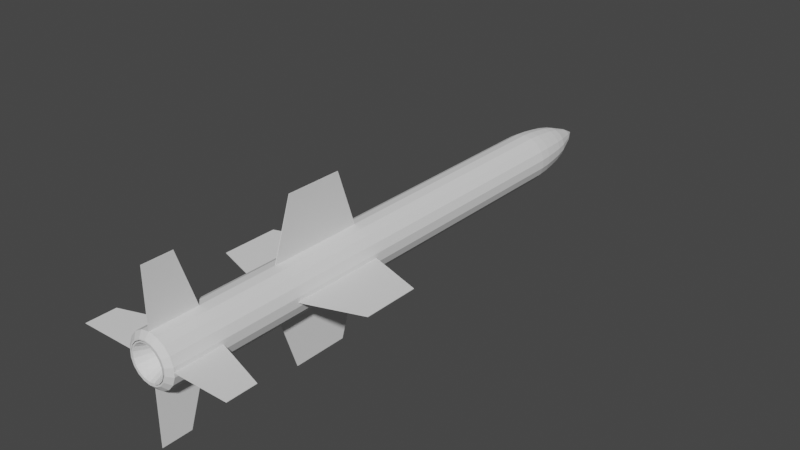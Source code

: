 # Source: Gabriel_III_AS.blend  (saved by Blender 2.90.8; exported with 4.5.12 LTS)
import bpy
from mathutils import Matrix  # noqa: F401  (used for matrix-valued properties, if any)

bpy.ops.wm.read_factory_settings(use_empty=True)
scene = bpy.context.scene
scene.name = 'Scene'

# ---- collections
col_collection = bpy.data.collections.new('Collection'); scene.collection.children.link(col_collection)
col_mesh = bpy.data.collections.new('Mesh'); scene.collection.children.link(col_mesh)
col_rig = bpy.data.collections.new('Rig'); scene.collection.children.link(col_rig)
col_collision = bpy.data.collections.new('Collision'); scene.collection.children.link(col_collision)
col_extras = bpy.data.collections.new('Extras'); scene.collection.children.link(col_extras)

# ---- world
world_world = bpy.data.worlds.new('World'); scene.world = world_world
world_world.use_nodes = True; world_world.node_tree.nodes.clear()
_N = world_world.node_tree.nodes; _L = world_world.node_tree.links
n0 = _N.new('ShaderNodeOutputWorld'); n0.name = 'World Output'; n0.location = (300, 300)
n1 = _N.new('ShaderNodeBackground'); n1.name = 'Background'; n1.location = (10, 300)
n1.inputs[0].default_value = (0.05088, 0.05088, 0.05088, 1.0)
_L.new(n1.outputs[0], n0.inputs[0])
n0.is_active_output = True
world_world.color = (0.05088, 0.05088, 0.05088)
world_world.use_sun_shadow = False
world_world.sun_shadow_jitter_overblur = 0.0

# ---- meshes
me_cylinder = bpy.data.meshes.new('Cylinder')
me_cylinder.from_pydata([(-2.252e-15, 1.0, -11.14), (1.569e-15, 1.0, 8.066), (0.342, 0.9397, -11.14), (0.342, 0.9397, 8.066), (0.6428, 0.766, -11.14), (0.6428, 0.766, 8.066), (0.866, 0.5, -11.14), (0.866, 0.5, 8.066), (0.9848, 0.1736, -11.14), (0.9848, 0.1736, 8.066), (0.9848, -0.1736, -11.14), (0.9848, -0.1736, 8.066), (0.866, -0.5, -11.14), (0.866, -0.5, 8.066), (0.6428, -0.766, -11.14), (0.6428, -0.766, 8.066), (0.342, -0.9397, -11.14), (0.342, -0.9397, 8.066), (1.51e-07, -1.0, -11.14), (1.51e-07, -1.0, 8.066), (-0.342, -0.9397, -11.14), (-0.342, -0.9397, 8.066), (-0.6428, -0.766, -11.14), (-0.6428, -0.766, 8.066), (-0.866, -0.5, -11.14), (-0.866, -0.5, 8.066), (-0.9848, -0.1736, -11.14), (-0.9848, -0.1736, 8.066), (-0.9848, 0.1736, -11.14), (-0.9848, 0.1736, 8.066), (-0.866, 0.5, -11.14), (-0.866, 0.5, 8.066), (-0.6428, 0.766, -11.14), (-0.6428, 0.766, 8.066), (-0.342, 0.9397, -11.14), (-0.342, 0.9397, 8.066), (3.855e-08, 0.9611, 8.565), (0.3287, 0.9031, 8.565), (0.6178, 0.7362, 8.565), (0.8323, 0.4805, 8.565), (0.9465, 0.1669, 8.565), (0.9465, -0.1669, 8.565), (0.8323, -0.4805, 8.565), (0.6178, -0.7362, 8.565), (0.3287, -0.9031, 8.565), (1.837e-07, -0.9611, 8.565), (-0.3287, -0.9031, 8.565), (-0.6178, -0.7362, 8.565), (-0.8323, -0.4805, 8.565), (-0.9465, -0.1669, 8.565), (-0.9465, 0.1669, 8.565), (-0.8323, 0.4805, 8.565), (-0.6178, 0.7362, 8.565), (-0.3287, 0.9031, 8.565), (8.085e-08, 0.8922, 9.073), (0.3051, 0.8384, 9.073), (0.5735, 0.6835, 9.073), (0.7727, 0.4461, 9.073), (0.8786, 0.1549, 9.073), (0.8786, -0.1549, 9.073), (0.7727, -0.4461, 9.073), (0.5735, -0.6835, 9.073), (0.3051, -0.8384, 9.073), (2.156e-07, -0.8922, 9.073), (-0.3051, -0.8384, 9.073), (-0.5735, -0.6835, 9.073), (-0.7727, -0.4461, 9.073), (-0.8786, -0.1549, 9.073), (-0.8786, 0.1549, 9.073), (-0.7727, 0.4461, 9.073), (-0.5735, 0.6835, 9.073), (-0.3051, 0.8384, 9.073), (2.819e-08, 0.8067, 9.589), (0.2759, 0.7581, 9.589), (0.5186, 0.618, 9.589), (0.6986, 0.4034, 9.589), (0.7945, 0.1401, 9.589), (0.7945, -0.1401, 9.589), (0.6986, -0.4034, 9.589), (0.5186, -0.618, 9.589), (0.2759, -0.7581, 9.589), (1.5e-07, -0.8067, 9.589), (-0.2759, -0.7581, 9.589), (-0.5186, -0.618, 9.589), (-0.6986, -0.4034, 9.589), (-0.7945, -0.1401, 9.589), (-0.7945, 0.1401, 9.589), (-0.6986, 0.4034, 9.589), (-0.5186, 0.618, 9.589), (-0.2759, 0.7581, 9.589), (-4.817e-07, 0.6826, 10.1), (0.2335, 0.6415, 10.1), (0.4388, 0.5229, 10.1), (0.5912, 0.3413, 10.1), (0.6723, 0.1185, 10.1), (0.6723, -0.1185, 10.1), (0.5912, -0.3413, 10.1), (0.4388, -0.5229, 10.1), (0.2335, -0.6415, 10.1), (-3.786e-07, -0.6826, 10.1), (-0.2335, -0.6415, 10.1), (-0.4388, -0.5229, 10.1), (-0.5912, -0.3413, 10.1), (-0.6723, -0.1185, 10.1), (-0.6723, 0.1185, 10.1), (-0.5912, 0.3413, 10.1), (-0.4388, 0.5229, 10.1), (-0.2335, 0.6415, 10.1), (-2.448e-07, 0.4903, 10.61), (0.1677, 0.4608, 10.61), (0.3152, 0.3756, 10.61), (0.4246, 0.2452, 10.61), (0.4829, 0.08514, 10.61), (0.4829, -0.08514, 10.61), (0.4246, -0.2452, 10.61), (0.3152, -0.3756, 10.61), (0.1677, -0.4608, 10.61), (-1.708e-07, -0.4903, 10.61), (-0.1677, -0.4608, 10.61), (-0.3152, -0.3756, 10.61), (-0.4246, -0.2452, 10.61), (-0.4829, -0.08514, 10.61), (-0.4829, 0.08514, 10.61), (-0.4246, 0.2452, 10.61), (-0.3152, 0.3756, 10.61), (-0.1677, 0.4608, 10.61), (-7.768e-07, 0.3163, 11.08), (0.1082, 0.2973, 11.08), (0.2033, 0.2423, 11.08), (0.274, 0.1582, 11.08), (0.3115, 0.05493, 11.08), (0.3115, -0.05493, 11.08), (0.274, -0.1582, 11.08), (0.2033, -0.2423, 11.08), (0.1082, -0.2973, 11.08), (-7.29e-07, -0.3163, 11.08), (-0.1082, -0.2973, 11.08), (-0.2033, -0.2423, 11.08), (-0.274, -0.1582, 11.08), (-0.3115, -0.05493, 11.08), (-0.3115, 0.05493, 11.08), (-0.274, 0.1582, 11.08), (-0.2033, 0.2423, 11.08), (-0.1082, 0.2973, 11.08), (2.008e-07, 3.906e-07, 11.67), (-0.474, 0.5649, -11.32), (-0.6387, 0.3687, -11.32), (-0.7263, 0.1281, -11.32), (-0.7263, -0.1281, -11.32), (-0.6387, -0.3687, -11.32), (-0.474, -0.565, -11.32), (-0.2522, -0.693, -11.32), (1.234e-07, -0.7375, -11.32), (0.2522, -0.693, -11.32), (0.474, -0.565, -11.32), (0.6387, -0.3687, -11.32), (0.7263, -0.1281, -11.32), (0.7263, 0.1281, -11.32), (0.6387, 0.3687, -11.32), (0.474, 0.5649, -11.32), (0.2522, 0.693, -11.32), (1.645e-08, 0.7375, -11.32), (-0.2522, 0.693, -11.32), (-0.2675, 0.7349, -11.32), (9.372e-09, 0.7821, -11.32), (-0.5027, 0.5991, -11.32), (-0.6773, 0.391, -11.32), (-0.7702, 0.1358, -11.32), (-0.7702, -0.1358, -11.32), (-0.6773, -0.391, -11.32), (-0.5027, -0.5991, -11.32), (-0.2675, -0.7349, -11.32), (1.275e-07, -0.7821, -11.32), (0.2675, -0.7349, -11.32), (0.5027, -0.5991, -11.32), (0.6773, -0.391, -11.32), (0.7702, -0.1358, -11.32), (0.7702, 0.1358, -11.32), (0.6773, 0.391, -11.32), (0.5027, 0.5991, -11.32), (0.2675, 0.7349, -11.32), (-0.04136, 0.04929, -9.815), (-0.05573, 0.03217, -9.815), (-0.06337, 0.01117, -9.815), (-0.06337, -0.01117, -9.815), (-0.05573, -0.03217, -9.815), (-0.04136, -0.04929, -9.815), (-0.02201, -0.06047, -9.815), (2.396e-07, -0.06435, -9.815), (0.02201, -0.06047, -9.815), (0.04136, -0.04929, -9.815), (0.05573, -0.03217, -9.815), (0.06337, -0.01117, -9.815), (0.06337, 0.01117, -9.815), (0.05573, 0.03217, -9.815), (0.04136, 0.04929, -9.815), (0.02201, 0.06047, -9.815), (2.306e-07, 0.06435, -9.815), (-0.02201, 0.06047, -9.815), (-0.2522, 0.693, -9.815), (2.311e-07, 0.7375, -9.815), (-0.474, 0.5649, -9.815), (-0.6387, 0.3687, -9.815), (-0.7263, 0.1281, -9.815), (-0.7263, -0.1281, -9.815), (-0.6387, -0.3687, -9.815), (-0.474, -0.565, -9.815), (-0.2522, -0.693, -9.815), (3.381e-07, -0.7375, -9.815), (0.2522, -0.693, -9.815), (0.474, -0.565, -9.815), (0.6387, -0.3687, -9.815), (0.7263, -0.1281, -9.815), (0.7263, 0.1281, -9.815), (0.6387, 0.3687, -9.815), (0.474, 0.5649, -9.815), (0.2522, 0.693, -9.815), (-0.4278, 0.5098, -11.32), (-0.5764, 0.3328, -11.32), (-0.6554, 0.1156, -11.32), (-0.6554, -0.1156, -11.32), (-0.5764, -0.3328, -11.32), (-0.4278, -0.5098, -11.32), (-0.2276, -0.6254, -11.32), (-7.607e-06, -0.6655, -11.32), (0.2276, -0.6254, -11.32), (0.4278, -0.5098, -11.32), (0.5764, -0.3328, -11.32), (0.6554, -0.1156, -11.32), (0.6554, 0.1156, -11.32), (0.5764, 0.3328, -11.32), (0.4278, 0.5098, -11.32), (0.2276, 0.6254, -11.32), (-7.654e-06, 0.6655, -11.32), (-0.2276, 0.6254, -11.32), (-0.2438, 0.6698, -11.32), (-7.705e-06, 0.7128, -11.32), (-0.4582, 0.5461, -11.32), (-0.6173, 0.3564, -11.32), (-0.702, 0.1238, -11.32), (-0.702, -0.1238, -11.32), (-0.6173, -0.3564, -11.32), (-0.4582, -0.5461, -11.32), (-0.2438, -0.6698, -11.32), (-7.606e-06, -0.7128, -11.32), (0.2438, -0.6698, -11.32), (0.4582, -0.5461, -11.32), (0.6173, -0.3564, -11.32), (0.702, -0.1238, -11.32), (0.702, 0.1238, -11.32), (0.6173, 0.3564, -11.32), (0.4582, 0.5461, -11.32), (0.2438, 0.6698, -11.32), (-0.04472, 0.05328, -9.981), (-0.06025, 0.03478, -9.981), (-0.06851, 0.01208, -9.981), (-0.06851, -0.01208, -9.981), (-0.06025, -0.03478, -9.981), (-0.04472, -0.05329, -9.981), (-0.0238, -0.06537, -9.981), (-7.593e-06, -0.06956, -9.981), (0.02378, -0.06537, -9.981), (0.0447, -0.05329, -9.981), (0.06023, -0.03478, -9.981), (0.0685, -0.01208, -9.981), (0.0685, 0.01208, -9.981), (0.06023, 0.03478, -9.981), (0.0447, 0.05328, -9.981), (0.02378, 0.06536, -9.981), (-7.598e-06, 0.06956, -9.981), (-0.0238, 0.06536, -9.981)], [], [(0, 1, 3, 2), (2, 3, 5, 4), (4, 5, 7, 6), (6, 7, 9, 8), (8, 9, 11, 10), (10, 11, 13, 12), (12, 13, 15, 14), (14, 15, 17, 16), (16, 17, 19, 18), (18, 19, 21, 20), (20, 21, 23, 22), (22, 23, 25, 24), (24, 25, 27, 26), (26, 27, 29, 28), (28, 29, 31, 30), (30, 31, 33, 32), (31, 29, 50, 51), (32, 33, 35, 34), (34, 35, 1, 0), (4, 6, 178, 179), (42, 41, 59, 60), (7, 5, 38, 39), (17, 15, 43, 44), (3, 1, 36, 37), (27, 25, 48, 49), (1, 35, 53, 36), (13, 11, 41, 42), (23, 21, 46, 47), (33, 31, 51, 52), (9, 7, 39, 40), (19, 17, 44, 45), (29, 27, 49, 50), (5, 3, 37, 38), (15, 13, 42, 43), (25, 23, 47, 48), (35, 33, 52, 53), (11, 9, 40, 41), (21, 19, 45, 46), (61, 60, 78, 79), (50, 49, 67, 68), (43, 42, 60, 61), (51, 50, 68, 69), (44, 43, 61, 62), (37, 36, 54, 55), (52, 51, 69, 70), (45, 44, 62, 63), (38, 37, 55, 56), (53, 52, 70, 71), (46, 45, 63, 64), (39, 38, 56, 57), (36, 53, 71, 54), (47, 46, 64, 65), (40, 39, 57, 58), (48, 47, 65, 66), (41, 40, 58, 59), (49, 48, 66, 67), (80, 79, 97, 98), (69, 68, 86, 87), (62, 61, 79, 80), (55, 54, 72, 73), (70, 69, 87, 88), (63, 62, 80, 81), (56, 55, 73, 74), (71, 70, 88, 89), (64, 63, 81, 82), (57, 56, 74, 75), (54, 71, 89, 72), (65, 64, 82, 83), (58, 57, 75, 76), (66, 65, 83, 84), (59, 58, 76, 77), (67, 66, 84, 85), (60, 59, 77, 78), (68, 67, 85, 86), (99, 98, 116, 117), (73, 72, 90, 91), (88, 87, 105, 106), (81, 80, 98, 99), (74, 73, 91, 92), (89, 88, 106, 107), (82, 81, 99, 100), (75, 74, 92, 93), (72, 89, 107, 90), (83, 82, 100, 101), (76, 75, 93, 94), (84, 83, 101, 102), (77, 76, 94, 95), (85, 84, 102, 103), (78, 77, 95, 96), (86, 85, 103, 104), (79, 78, 96, 97), (87, 86, 104, 105), (118, 117, 135, 136), (92, 91, 109, 110), (107, 106, 124, 125), (100, 99, 117, 118), (93, 92, 110, 111), (90, 107, 125, 108), (101, 100, 118, 119), (94, 93, 111, 112), (102, 101, 119, 120), (95, 94, 112, 113), (103, 102, 120, 121), (96, 95, 113, 114), (104, 103, 121, 122), (97, 96, 114, 115), (105, 104, 122, 123), (98, 97, 115, 116), (91, 90, 108, 109), (106, 105, 123, 124), (137, 136, 144), (111, 110, 128, 129), (108, 125, 143, 126), (119, 118, 136, 137), (112, 111, 129, 130), (120, 119, 137, 138), (113, 112, 130, 131), (121, 120, 138, 139), (114, 113, 131, 132), (122, 121, 139, 140), (115, 114, 132, 133), (123, 122, 140, 141), (116, 115, 133, 134), (109, 108, 126, 127), (124, 123, 141, 142), (117, 116, 134, 135), (110, 109, 127, 128), (125, 124, 142, 143), (8, 10, 176, 177), (130, 129, 144), (138, 137, 144), (131, 130, 144), (139, 138, 144), (132, 131, 144), (140, 139, 144), (133, 132, 144), (141, 140, 144), (134, 133, 144), (127, 126, 144), (142, 141, 144), (135, 134, 144), (128, 127, 144), (143, 142, 144), (136, 135, 144), (129, 128, 144), (126, 143, 144), (32, 34, 163, 165), (22, 24, 169, 170), (12, 14, 174, 175), (2, 4, 179, 180), (26, 28, 167, 168), (16, 18, 172, 173), (6, 8, 177, 178), (30, 32, 165, 166), (20, 22, 170, 171), (10, 12, 175, 176), (34, 0, 164, 163), (24, 26, 168, 169), (0, 2, 180, 164), (14, 16, 173, 174), (151, 150, 206, 207), (18, 20, 171, 172), (28, 30, 166, 167), (161, 162, 163, 164), (162, 145, 165, 163), (145, 146, 166, 165), (146, 147, 167, 166), (147, 148, 168, 167), (148, 149, 169, 168), (149, 150, 170, 169), (150, 151, 171, 170), (151, 152, 172, 171), (152, 153, 173, 172), (153, 154, 174, 173), (154, 155, 175, 174), (155, 156, 176, 175), (156, 157, 177, 176), (157, 158, 178, 177), (158, 159, 179, 178), (159, 160, 180, 179), (160, 161, 164, 180), (189, 188, 244, 245), (162, 161, 200, 199), (159, 158, 214, 215), (152, 151, 207, 208), (145, 162, 199, 201), (160, 159, 215, 216), (153, 152, 208, 209), (146, 145, 201, 202), (161, 160, 216, 200), (154, 153, 209, 210), (147, 146, 202, 203), (155, 154, 210, 211), (148, 147, 203, 204), (156, 155, 211, 212), (149, 148, 204, 205), (157, 156, 212, 213), (150, 149, 205, 206), (158, 157, 213, 214), (197, 198, 199, 200), (198, 181, 201, 199), (181, 182, 202, 201), (182, 183, 203, 202), (183, 184, 204, 203), (184, 185, 205, 204), (185, 186, 206, 205), (186, 187, 207, 206), (187, 188, 208, 207), (188, 189, 209, 208), (189, 190, 210, 209), (190, 191, 211, 210), (191, 192, 212, 211), (192, 193, 213, 212), (193, 194, 214, 213), (194, 195, 215, 214), (195, 196, 216, 215), (196, 197, 200, 216), (227, 226, 262, 263), (182, 181, 237, 238), (197, 196, 252, 236), (190, 189, 245, 246), (183, 182, 238, 239), (191, 190, 246, 247), (184, 183, 239, 240), (192, 191, 247, 248), (185, 184, 240, 241), (193, 192, 248, 249), (186, 185, 241, 242), (194, 193, 249, 250), (187, 186, 242, 243), (198, 197, 236, 235), (195, 194, 250, 251), (188, 187, 243, 244), (181, 198, 235, 237), (196, 195, 251, 252), (233, 234, 235, 236), (234, 217, 237, 235), (217, 218, 238, 237), (218, 219, 239, 238), (219, 220, 240, 239), (220, 221, 241, 240), (221, 222, 242, 241), (222, 223, 243, 242), (223, 224, 244, 243), (224, 225, 245, 244), (225, 226, 246, 245), (226, 227, 247, 246), (227, 228, 248, 247), (228, 229, 249, 248), (229, 230, 250, 249), (230, 231, 251, 250), (231, 232, 252, 251), (232, 233, 236, 252), (269, 268, 267, 266, 265, 264, 263, 262, 261, 260, 259, 258, 257, 256, 255, 254, 253, 270), (220, 219, 255, 256), (228, 227, 263, 264), (221, 220, 256, 257), (229, 228, 264, 265), (222, 221, 257, 258), (230, 229, 265, 266), (223, 222, 258, 259), (234, 233, 269, 270), (231, 230, 266, 267), (224, 223, 259, 260), (217, 234, 270, 253), (232, 231, 267, 268), (225, 224, 260, 261), (218, 217, 253, 254), (233, 232, 268, 269), (226, 225, 261, 262), (219, 218, 254, 255)])
_uv = me_cylinder.uv_layers.new(name='UVMap')
_uv.uv.foreach_set('vector', [1.0, 0.5, 1.0, 1.0, 0.9444, 1.0, 0.9444, 0.5, 0.9444, 0.5, 0.9444, 1.0, 0.8889, 1.0, 0.8889, 0.5, 0.8889, 0.5, 0.8889, 1.0, 0.8333, 1.0, 0.8333, 0.5, 0.8333, 0.5, 0.8333, 1.0, 0.7778, 1.0, 0.7778, 0.5, 0.7778, 0.5, 0.7778, 1.0, 0.7222, 1.0, 0.7222, 0.5, 0.7222, 0.5, 0.7222, 1.0, 0.6667, 1.0, 0.6667, 0.5, 0.6667, 0.5, 0.6667, 1.0, 0.6111, 1.0, 0.6111, 0.5, 0.6111, 0.5, 0.6111, 1.0, 0.5556, 1.0, 0.5556, 0.5, 0.5556, 0.5, 0.5556, 1.0, 0.5, 1.0, 0.5, 0.5, 0.5, 0.5, 0.5, 1.0, 0.4444, 1.0, 0.4444, 0.5, 0.4444, 0.5, 0.4444, 1.0, 0.3889, 1.0, 0.3889, 0.5, 0.3889, 0.5, 0.3889, 1.0, 0.3333, 1.0, 0.3333, 0.5, 0.3333, 0.5, 0.3333, 1.0, 0.2778, 1.0, 0.2778, 0.5, 0.2778, 0.5, 0.2778, 1.0, 0.2222, 1.0, 0.2222, 0.5, 0.2222, 0.5, 0.2222, 1.0, 0.1667, 1.0, 0.1667, 0.5, 0.1667, 0.5, 0.1667, 1.0, 0.1111, 1.0, 0.1111, 0.5, 0.1667, 1.0, 0.2222, 1.0, 0.2222, 1.0, 0.1667, 1.0, 0.1111, 0.5, 0.1111, 1.0, 0.05556, 1.0, 0.05556, 0.5, 0.05556, 0.5, 0.05556, 1.0, -1.863e-07, 1.0, -1.863e-07, 0.5, 0.8889, 0.5, 0.8333, 0.5, 0.8333, 0.5, 0.8889, 0.5, 0.6667, 1.0, 0.7222, 1.0, 0.7222, 1.0, 0.6667, 1.0, 0.8333, 1.0, 0.8889, 1.0, 0.8889, 1.0, 0.8333, 1.0, 0.5556, 1.0, 0.6111, 1.0, 0.6111, 1.0, 0.5556, 1.0, 0.9444, 1.0, 1.0, 1.0, 1.0, 1.0, 0.9444, 1.0, 0.2778, 1.0, 0.3333, 1.0, 0.3333, 1.0, 0.2778, 1.0, -1.863e-07, 1.0, 0.05556, 1.0, 0.05556, 1.0, -1.863e-07, 1.0, 0.6667, 1.0, 0.7222, 1.0, 0.7222, 1.0, 0.6667, 1.0, 0.3889, 1.0, 0.4444, 1.0, 0.4444, 1.0, 0.3889, 1.0, 0.1111, 1.0, 0.1667, 1.0, 0.1667, 1.0, 0.1111, 1.0, 0.7778, 1.0, 0.8333, 1.0, 0.8333, 1.0, 0.7778, 1.0, 0.5, 1.0, 0.5556, 1.0, 0.5556, 1.0, 0.5, 1.0, 0.2222, 1.0, 0.2778, 1.0, 0.2778, 1.0, 0.2222, 1.0, 0.8889, 1.0, 0.9444, 1.0, 0.9444, 1.0, 0.8889, 1.0, 0.6111, 1.0, 0.6667, 1.0, 0.6667, 1.0, 0.6111, 1.0, 0.3333, 1.0, 0.3889, 1.0, 0.3889, 1.0, 0.3333, 1.0, 0.05556, 1.0, 0.1111, 1.0, 0.1111, 1.0, 0.05556, 1.0, 0.7222, 1.0, 0.7778, 1.0, 0.7778, 1.0, 0.7222, 1.0, 0.4444, 1.0, 0.5, 1.0, 0.5, 1.0, 0.4444, 1.0, 0.6111, 1.0, 0.6667, 1.0, 0.6667, 1.0, 0.6111, 1.0, 0.2222, 1.0, 0.2778, 1.0, 0.2778, 1.0, 0.2222, 1.0, 0.6111, 1.0, 0.6667, 1.0, 0.6667, 1.0, 0.6111, 1.0, 0.1667, 1.0, 0.2222, 1.0, 0.2222, 1.0, 0.1667, 1.0, 0.5556, 1.0, 0.6111, 1.0, 0.6111, 1.0, 0.5556, 1.0, 0.9444, 1.0, 1.0, 1.0, 1.0, 1.0, 0.9444, 1.0, 0.1111, 1.0, 0.1667, 1.0, 0.1667, 1.0, 0.1111, 1.0, 0.5, 1.0, 0.5556, 1.0, 0.5556, 1.0, 0.5, 1.0, 0.8889, 1.0, 0.9444, 1.0, 0.9444, 1.0, 0.8889, 1.0, 0.05556, 1.0, 0.1111, 1.0, 0.1111, 1.0, 0.05556, 1.0, 0.4444, 1.0, 0.5, 1.0, 0.5, 1.0, 0.4444, 1.0, 0.8333, 1.0, 0.8889, 1.0, 0.8889, 1.0, 0.8333, 1.0, -1.863e-07, 1.0, 0.05556, 1.0, 0.05556, 1.0, -1.863e-07, 1.0, 0.3889, 1.0, 0.4444, 1.0, 0.4444, 1.0, 0.3889, 1.0, 0.7778, 1.0, 0.8333, 1.0, 0.8333, 1.0, 0.7778, 1.0, 0.3333, 1.0, 0.3889, 1.0, 0.3889, 1.0, 0.3333, 1.0, 0.7222, 1.0, 0.7778, 1.0, 0.7778, 1.0, 0.7222, 1.0, 0.2778, 1.0, 0.3333, 1.0, 0.3333, 1.0, 0.2778, 1.0, 0.5556, 1.0, 0.6111, 1.0, 0.6111, 1.0, 0.5556, 1.0, 0.1667, 1.0, 0.2222, 1.0, 0.2222, 1.0, 0.1667, 1.0, 0.5556, 1.0, 0.6111, 1.0, 0.6111, 1.0, 0.5556, 1.0, 0.9444, 1.0, 1.0, 1.0, 1.0, 1.0, 0.9444, 1.0, 0.1111, 1.0, 0.1667, 1.0, 0.1667, 1.0, 0.1111, 1.0, 0.5, 1.0, 0.5556, 1.0, 0.5556, 1.0, 0.5, 1.0, 0.8889, 1.0, 0.9444, 1.0, 0.9444, 1.0, 0.8889, 1.0, 0.05556, 1.0, 0.1111, 1.0, 0.1111, 1.0, 0.05556, 1.0, 0.4444, 1.0, 0.5, 1.0, 0.5, 1.0, 0.4444, 1.0, 0.8333, 1.0, 0.8889, 1.0, 0.8889, 1.0, 0.8333, 1.0, -1.863e-07, 1.0, 0.05556, 1.0, 0.05556, 1.0, -1.863e-07, 1.0, 0.3889, 1.0, 0.4444, 1.0, 0.4444, 1.0, 0.3889, 1.0, 0.7778, 1.0, 0.8333, 1.0, 0.8333, 1.0, 0.7778, 1.0, 0.3333, 1.0, 0.3889, 1.0, 0.3889, 1.0, 0.3333, 1.0, 0.7222, 1.0, 0.7778, 1.0, 0.7778, 1.0, 0.7222, 1.0, 0.2778, 1.0, 0.3333, 1.0, 0.3333, 1.0, 0.2778, 1.0, 0.6667, 1.0, 0.7222, 1.0, 0.7222, 1.0, 0.6667, 1.0, 0.2222, 1.0, 0.2778, 1.0, 0.2778, 1.0, 0.2222, 1.0, 0.5, 1.0, 0.5556, 1.0, 0.5556, 1.0, 0.5, 1.0, 0.9444, 1.0, 1.0, 1.0, 1.0, 1.0, 0.9444, 1.0, 0.1111, 1.0, 0.1667, 1.0, 0.1667, 1.0, 0.1111, 1.0, 0.5, 1.0, 0.5556, 1.0, 0.5556, 1.0, 0.5, 1.0, 0.8889, 1.0, 0.9444, 1.0, 0.9444, 1.0, 0.8889, 1.0, 0.05556, 1.0, 0.1111, 1.0, 0.1111, 1.0, 0.05556, 1.0, 0.4444, 1.0, 0.5, 1.0, 0.5, 1.0, 0.4444, 1.0, 0.8333, 1.0, 0.8889, 1.0, 0.8889, 1.0, 0.8333, 1.0, -1.863e-07, 1.0, 0.05556, 1.0, 0.05556, 1.0, -1.863e-07, 1.0, 0.3889, 1.0, 0.4444, 1.0, 0.4444, 1.0, 0.3889, 1.0, 0.7778, 1.0, 0.8333, 1.0, 0.8333, 1.0, 0.7778, 1.0, 0.3333, 1.0, 0.3889, 1.0, 0.3889, 1.0, 0.3333, 1.0, 0.7222, 1.0, 0.7778, 1.0, 0.7778, 1.0, 0.7222, 1.0, 0.2778, 1.0, 0.3333, 1.0, 0.3333, 1.0, 0.2778, 1.0, 0.6667, 1.0, 0.7222, 1.0, 0.7222, 1.0, 0.6667, 1.0, 0.2222, 1.0, 0.2778, 1.0, 0.2778, 1.0, 0.2222, 1.0, 0.6111, 1.0, 0.6667, 1.0, 0.6667, 1.0, 0.6111, 1.0, 0.1667, 1.0, 0.2222, 1.0, 0.2222, 1.0, 0.1667, 1.0, 0.4444, 1.0, 0.5, 1.0, 0.5, 1.0, 0.4444, 1.0, 0.8889, 1.0, 0.9444, 1.0, 0.9444, 1.0, 0.8889, 1.0, 0.05556, 1.0, 0.1111, 1.0, 0.1111, 1.0, 0.05556, 1.0, 0.4444, 1.0, 0.5, 1.0, 0.5, 1.0, 0.4444, 1.0, 0.8333, 1.0, 0.8889, 1.0, 0.8889, 1.0, 0.8333, 1.0, -1.863e-07, 1.0, 0.05556, 1.0, 0.05556, 1.0, -1.863e-07, 1.0, 0.3889, 1.0, 0.4444, 1.0, 0.4444, 1.0, 0.3889, 1.0, 0.7778, 1.0, 0.8333, 1.0, 0.8333, 1.0, 0.7778, 1.0, 0.3333, 1.0, 0.3889, 1.0, 0.3889, 1.0, 0.3333, 1.0, 0.7222, 1.0, 0.7778, 1.0, 0.7778, 1.0, 0.7222, 1.0, 0.2778, 1.0, 0.3333, 1.0, 0.3333, 1.0, 0.2778, 1.0, 0.6667, 1.0, 0.7222, 1.0, 0.7222, 1.0, 0.6667, 1.0, 0.2222, 1.0, 0.2778, 1.0, 0.2778, 1.0, 0.2222, 1.0, 0.6111, 1.0, 0.6667, 1.0, 0.6667, 1.0, 0.6111, 1.0, 0.1667, 1.0, 0.2222, 1.0, 0.2222, 1.0, 0.1667, 1.0, 0.5556, 1.0, 0.6111, 1.0, 0.6111, 1.0, 0.5556, 1.0, 0.9444, 1.0, 1.0, 1.0, 1.0, 1.0, 0.9444, 1.0, 0.1111, 1.0, 0.1667, 1.0, 0.1667, 1.0, 0.1111, 1.0, 0.3889, 1.0, 0.4444, 1.0, 0.3889, 1.0, 0.8333, 1.0, 0.8889, 1.0, 0.8889, 1.0, 0.8333, 1.0, -1.863e-07, 1.0, 0.05556, 1.0, 0.05556, 1.0, -1.863e-07, 1.0, 0.3889, 1.0, 0.4444, 1.0, 0.4444, 1.0, 0.3889, 1.0, 0.7778, 1.0, 0.8333, 1.0, 0.8333, 1.0, 0.7778, 1.0, 0.3333, 1.0, 0.3889, 1.0, 0.3889, 1.0, 0.3333, 1.0, 0.7222, 1.0, 0.7778, 1.0, 0.7778, 1.0, 0.7222, 1.0, 0.2778, 1.0, 0.3333, 1.0, 0.3333, 1.0, 0.2778, 1.0, 0.6667, 1.0, 0.7222, 1.0, 0.7222, 1.0, 0.6667, 1.0, 0.2222, 1.0, 0.2778, 1.0, 0.2778, 1.0, 0.2222, 1.0, 0.6111, 1.0, 0.6667, 1.0, 0.6667, 1.0, 0.6111, 1.0, 0.1667, 1.0, 0.2222, 1.0, 0.2222, 1.0, 0.1667, 1.0, 0.5556, 1.0, 0.6111, 1.0, 0.6111, 1.0, 0.5556, 1.0, 0.9444, 1.0, 1.0, 1.0, 1.0, 1.0, 0.9444, 1.0, 0.1111, 1.0, 0.1667, 1.0, 0.1667, 1.0, 0.1111, 1.0, 0.5, 1.0, 0.5556, 1.0, 0.5556, 1.0, 0.5, 1.0, 0.8889, 1.0, 0.9444, 1.0, 0.9444, 1.0, 0.8889, 1.0, 0.05556, 1.0, 0.1111, 1.0, 0.1111, 1.0, 0.05556, 1.0, 0.7778, 0.5, 0.7222, 0.5, 0.7222, 0.5, 0.7778, 0.5, 0.7778, 1.0, 0.8333, 1.0, 0.7778, 1.0, 0.3333, 1.0, 0.3889, 1.0, 0.3333, 1.0, 0.7222, 1.0, 0.7778, 1.0, 0.7222, 1.0, 0.2778, 1.0, 0.3333, 1.0, 0.2778, 1.0, 0.6667, 1.0, 0.7222, 1.0, 0.6667, 1.0, 0.2222, 1.0, 0.2778, 1.0, 0.2222, 1.0, 0.6111, 1.0, 0.6667, 1.0, 0.6111, 1.0, 0.1667, 1.0, 0.2222, 1.0, 0.1667, 1.0, 0.5556, 1.0, 0.6111, 1.0, 0.5556, 1.0, 0.9444, 1.0, 1.0, 1.0, 0.9444, 1.0, 0.1111, 1.0, 0.1667, 1.0, 0.1111, 1.0, 0.5, 1.0, 0.5556, 1.0, 0.5, 1.0, 0.8889, 1.0, 0.9444, 1.0, 0.8889, 1.0, 0.05556, 1.0, 0.1111, 1.0, 0.05556, 1.0, 0.4444, 1.0, 0.5, 1.0, 0.4444, 1.0, 0.8333, 1.0, 0.8889, 1.0, 0.8333, 1.0, -1.863e-07, 1.0, 0.05556, 1.0, -1.863e-07, 1.0, 0.1111, 0.5, 0.05556, 0.5, 0.05556, 0.5, 0.1111, 0.5, 0.3889, 0.5, 0.3333, 0.5, 0.3333, 0.5, 0.3889, 0.5, 0.6667, 0.5, 0.6111, 0.5, 0.6111, 0.5, 0.6667, 0.5, 0.9444, 0.5, 0.8889, 0.5, 0.8889, 0.5, 0.9444, 0.5, 0.2778, 0.5, 0.2222, 0.5, 0.2222, 0.5, 0.2778, 0.5, 0.5556, 0.5, 0.5, 0.5, 0.5, 0.5, 0.5556, 0.5, 0.8333, 0.5, 0.7778, 0.5, 0.7778, 0.5, 0.8333, 0.5, 0.1667, 0.5, 0.1111, 0.5, 0.1111, 0.5, 0.1667, 0.5, 0.4444, 0.5, 0.3889, 0.5, 0.3889, 0.5, 0.4444, 0.5, 0.7222, 0.5, 0.6667, 0.5, 0.6667, 0.5, 0.7222, 0.5, 0.05556, 0.5, -1.863e-07, 0.5, -1.863e-07, 0.5, 0.05556, 0.5, 0.3333, 0.5, 0.2778, 0.5, 0.2778, 0.5, 0.3333, 0.5, 1.0, 0.5, 0.9444, 0.5, 0.9444, 0.5, 1.0, 0.5, 0.6111, 0.5, 0.5556, 0.5, 0.5556, 0.5, 0.6111, 0.5, 0.6726, 0.03733, 0.6045, 0.07663, 0.6045, 0.07663, 0.6726, 0.03733, 0.5, 0.5, 0.4444, 0.5, 0.4444, 0.5, 0.5, 0.5, 0.2222, 0.5, 0.1667, 0.5, 0.1667, 0.5, 0.2222, 0.5, 0.75, 0.4763, 0.6726, 0.4627, 0.6679, 0.4755, 0.75, 0.49, 0.6726, 0.4627, 0.6045, 0.4234, 0.5957, 0.4339, 0.6679, 0.4755, 0.6045, 0.4234, 0.554, 0.3632, 0.5422, 0.37, 0.5957, 0.4339, 0.554, 0.3632, 0.5271, 0.2893, 0.5136, 0.2917, 0.5422, 0.37, 0.5271, 0.2893, 0.5271, 0.2107, 0.5136, 0.2083, 0.5136, 0.2917, 0.5271, 0.2107, 0.554, 0.1368, 0.5422, 0.13, 0.5136, 0.2083, 0.554, 0.1368, 0.6045, 0.07663, 0.5957, 0.06615, 0.5422, 0.13, 0.6045, 0.07663, 0.6726, 0.03733, 0.6679, 0.02447, 0.5957, 0.06615, 0.6726, 0.03733, 0.75, 0.02368, 0.75, 0.01, 0.6679, 0.02447, 0.75, 0.02368, 0.8274, 0.03733, 0.8321, 0.02447, 0.75, 0.01, 0.8274, 0.03733, 0.8955, 0.07663, 0.9043, 0.06615, 0.8321, 0.02447, 0.8955, 0.07663, 0.946, 0.1368, 0.9578, 0.13, 0.9043, 0.06615, 0.946, 0.1368, 0.9729, 0.2107, 0.9864, 0.2083, 0.9578, 0.13, 0.9729, 0.2107, 0.9729, 0.2893, 0.9864, 0.2917, 0.9864, 0.2083, 0.9729, 0.2893, 0.946, 0.3632, 0.9578, 0.37, 0.9864, 0.2917, 0.946, 0.3632, 0.8955, 0.4234, 0.9043, 0.4339, 0.9578, 0.37, 0.8955, 0.4234, 0.8274, 0.4627, 0.8321, 0.4755, 0.9043, 0.4339, 0.8274, 0.4627, 0.75, 0.4763, 0.75, 0.49, 0.8321, 0.4755, 0.8241, 0.04638, 0.75, 0.03332, 0.75, 0.03332, 0.8241, 0.04638, 0.6726, 0.4627, 0.75, 0.4763, 0.75, 0.4763, 0.6726, 0.4627, 0.8955, 0.4234, 0.946, 0.3632, 0.946, 0.3632, 0.8955, 0.4234, 0.75, 0.02368, 0.6726, 0.03733, 0.6726, 0.03733, 0.75, 0.02368, 0.6045, 0.4234, 0.6726, 0.4627, 0.6726, 0.4627, 0.6045, 0.4234, 0.8274, 0.4627, 0.8955, 0.4234, 0.8955, 0.4234, 0.8274, 0.4627, 0.8274, 0.03733, 0.75, 0.02368, 0.75, 0.02368, 0.8274, 0.03733, 0.554, 0.3632, 0.6045, 0.4234, 0.6045, 0.4234, 0.554, 0.3632, 0.75, 0.4763, 0.8274, 0.4627, 0.8274, 0.4627, 0.75, 0.4763, 0.8955, 0.07663, 0.8274, 0.03733, 0.8274, 0.03733, 0.8955, 0.07663, 0.5271, 0.2893, 0.554, 0.3632, 0.554, 0.3632, 0.5271, 0.2893, 0.946, 0.1368, 0.8955, 0.07663, 0.8955, 0.07663, 0.946, 0.1368, 0.5271, 0.2107, 0.5271, 0.2893, 0.5271, 0.2893, 0.5271, 0.2107, 0.9729, 0.2107, 0.946, 0.1368, 0.946, 0.1368, 0.9729, 0.2107, 0.554, 0.1368, 0.5271, 0.2107, 0.5271, 0.2107, 0.554, 0.1368, 0.9729, 0.2893, 0.9729, 0.2107, 0.9729, 0.2107, 0.9729, 0.2893, 0.6045, 0.07663, 0.554, 0.1368, 0.554, 0.1368, 0.6045, 0.07663, 0.946, 0.3632, 0.9729, 0.2893, 0.9729, 0.2893, 0.946, 0.3632, 0.75, 0.4667, 0.6759, 0.4536, 0.6726, 0.4627, 0.75, 0.4763, 0.6759, 0.4536, 0.6107, 0.416, 0.6045, 0.4234, 0.6726, 0.4627, 0.6107, 0.416, 0.5623, 0.3583, 0.554, 0.3632, 0.6045, 0.4234, 0.5623, 0.3583, 0.5366, 0.2876, 0.5271, 0.2893, 0.554, 0.3632, 0.5366, 0.2876, 0.5366, 0.2124, 0.5271, 0.2107, 0.5271, 0.2893, 0.5366, 0.2124, 0.5623, 0.1417, 0.554, 0.1368, 0.5271, 0.2107, 0.5623, 0.1417, 0.6107, 0.08401, 0.6045, 0.07663, 0.554, 0.1368, 0.6107, 0.08401, 0.6759, 0.04638, 0.6726, 0.03733, 0.6045, 0.07663, 0.6759, 0.04638, 0.75, 0.03332, 0.75, 0.02368, 0.6726, 0.03733, 0.75, 0.03332, 0.8241, 0.04638, 0.8274, 0.03733, 0.75, 0.02368, 0.8241, 0.04638, 0.8893, 0.08401, 0.8955, 0.07663, 0.8274, 0.03733, 0.8893, 0.08401, 0.9377, 0.1417, 0.946, 0.1368, 0.8955, 0.07663, 0.9377, 0.1417, 0.9634, 0.2124, 0.9729, 0.2107, 0.946, 0.1368, 0.9634, 0.2124, 0.9634, 0.2876, 0.9729, 0.2893, 0.9729, 0.2107, 0.9634, 0.2876, 0.9377, 0.3583, 0.946, 0.3632, 0.9729, 0.2893, 0.9377, 0.3583, 0.8893, 0.416, 0.8955, 0.4234, 0.946, 0.3632, 0.8893, 0.416, 0.8241, 0.4536, 0.8274, 0.4627, 0.8955, 0.4234, 0.8241, 0.4536, 0.75, 0.4667, 0.75, 0.4763, 0.8274, 0.4627, 0.9252, 0.1488, 0.88, 0.09502, 0.88, 0.09502, 0.9252, 0.1488, 0.5623, 0.3583, 0.6107, 0.416, 0.6107, 0.416, 0.5623, 0.3583, 0.75, 0.4667, 0.8241, 0.4536, 0.8241, 0.4536, 0.75, 0.4667, 0.8893, 0.08401, 0.8241, 0.04638, 0.8241, 0.04638, 0.8893, 0.08401, 0.5366, 0.2876, 0.5623, 0.3583, 0.5623, 0.3583, 0.5366, 0.2876, 0.9377, 0.1417, 0.8893, 0.08401, 0.8893, 0.08401, 0.9377, 0.1417, 0.5366, 0.2124, 0.5366, 0.2876, 0.5366, 0.2876, 0.5366, 0.2124, 0.9634, 0.2124, 0.9377, 0.1417, 0.9377, 0.1417, 0.9634, 0.2124, 0.5623, 0.1417, 0.5366, 0.2124, 0.5366, 0.2124, 0.5623, 0.1417, 0.9634, 0.2876, 0.9634, 0.2124, 0.9634, 0.2124, 0.9634, 0.2876, 0.6107, 0.08401, 0.5623, 0.1417, 0.5623, 0.1417, 0.6107, 0.08401, 0.9377, 0.3583, 0.9634, 0.2876, 0.9634, 0.2876, 0.9377, 0.3583, 0.6759, 0.04638, 0.6107, 0.08401, 0.6107, 0.08401, 0.6759, 0.04638, 0.6759, 0.4536, 0.75, 0.4667, 0.75, 0.4667, 0.6759, 0.4536, 0.8893, 0.416, 0.9377, 0.3583, 0.9377, 0.3583, 0.8893, 0.416, 0.75, 0.03332, 0.6759, 0.04638, 0.6759, 0.04638, 0.75, 0.03332, 0.6107, 0.416, 0.6759, 0.4536, 0.6759, 0.4536, 0.6107, 0.416, 0.8241, 0.4536, 0.8893, 0.416, 0.8893, 0.416, 0.8241, 0.4536, 0.75, 0.4523, 0.6808, 0.4401, 0.6759, 0.4536, 0.75, 0.4667, 0.6808, 0.4401, 0.62, 0.405, 0.6107, 0.416, 0.6759, 0.4536, 0.62, 0.405, 0.5748, 0.3512, 0.5623, 0.3583, 0.6107, 0.416, 0.5748, 0.3512, 0.5508, 0.2851, 0.5366, 0.2876, 0.5623, 0.3583, 0.5508, 0.2851, 0.5508, 0.2149, 0.5366, 0.2124, 0.5366, 0.2876, 0.5508, 0.2149, 0.5748, 0.1488, 0.5623, 0.1417, 0.5366, 0.2124, 0.5748, 0.1488, 0.62, 0.09502, 0.6107, 0.08401, 0.5623, 0.1417, 0.62, 0.09502, 0.6808, 0.05989, 0.6759, 0.04638, 0.6107, 0.08401, 0.6808, 0.05989, 0.75, 0.04769, 0.75, 0.03332, 0.6759, 0.04638, 0.75, 0.04769, 0.8192, 0.05989, 0.8241, 0.04638, 0.75, 0.03332, 0.8192, 0.05989, 0.88, 0.09502, 0.8893, 0.08401, 0.8241, 0.04638, 0.88, 0.09502, 0.9252, 0.1488, 0.9377, 0.1417, 0.8893, 0.08401, 0.9252, 0.1488, 0.9492, 0.2149, 0.9634, 0.2124, 0.9377, 0.1417, 0.9492, 0.2149, 0.9492, 0.2851, 0.9634, 0.2876, 0.9634, 0.2124, 0.9492, 0.2851, 0.9252, 0.3512, 0.9377, 0.3583, 0.9634, 0.2876, 0.9252, 0.3512, 0.88, 0.405, 0.8893, 0.416, 0.9377, 0.3583, 0.88, 0.405, 0.8192, 0.4401, 0.8241, 0.4536, 0.8893, 0.416, 0.8192, 0.4401, 0.75, 0.4523, 0.75, 0.4667, 0.8241, 0.4536, 0.75, 0.4523, 0.8192, 0.4401, 0.88, 0.405, 0.9252, 0.3512, 0.9492, 0.2851, 0.9492, 0.2149, 0.9252, 0.1488, 0.88, 0.09502, 0.8192, 0.05989, 0.75, 0.04769, 0.6808, 0.05989, 0.62, 0.09502, 0.5748, 0.1488, 0.5508, 0.2149, 0.5508, 0.2851, 0.5748, 0.3512, 0.62, 0.405, 0.6808, 0.4401, 0.5508, 0.2149, 0.5508, 0.2851, 0.5508, 0.2851, 0.5508, 0.2149, 0.9492, 0.2149, 0.9252, 0.1488, 0.9252, 0.1488, 0.9492, 0.2149, 0.5748, 0.1488, 0.5508, 0.2149, 0.5508, 0.2149, 0.5748, 0.1488, 0.9492, 0.2851, 0.9492, 0.2149, 0.9492, 0.2149, 0.9492, 0.2851, 0.62, 0.09502, 0.5748, 0.1488, 0.5748, 0.1488, 0.62, 0.09502, 0.9252, 0.3512, 0.9492, 0.2851, 0.9492, 0.2851, 0.9252, 0.3512, 0.6808, 0.05989, 0.62, 0.09502, 0.62, 0.09502, 0.6808, 0.05989, 0.6808, 0.4401, 0.75, 0.4523, 0.75, 0.4523, 0.6808, 0.4401, 0.88, 0.405, 0.9252, 0.3512, 0.9252, 0.3512, 0.88, 0.405, 0.75, 0.04769, 0.6808, 0.05989, 0.6808, 0.05989, 0.75, 0.04769, 0.62, 0.405, 0.6808, 0.4401, 0.6808, 0.4401, 0.62, 0.405, 0.8192, 0.4401, 0.88, 0.405, 0.88, 0.405, 0.8192, 0.4401, 0.8192, 0.05989, 0.75, 0.04769, 0.75, 0.04769, 0.8192, 0.05989, 0.5748, 0.3512, 0.62, 0.405, 0.62, 0.405, 0.5748, 0.3512, 0.75, 0.4523, 0.8192, 0.4401, 0.8192, 0.4401, 0.75, 0.4523, 0.88, 0.09502, 0.8192, 0.05989, 0.8192, 0.05989, 0.88, 0.09502, 0.5508, 0.2851, 0.5748, 0.3512, 0.5748, 0.3512, 0.5508, 0.2851])
me_cylinder.use_remesh_fix_poles = True
me_cylinder.use_remesh_preserve_attributes = False
me_cylinder.use_mirror_vertex_groups = False
me_cylinder.update()
me_cube_003 = bpy.data.meshes.new('Cube.003')
me_cube_003.from_pydata([(-1.61, 1.007, 0.7965), (-0.9541, 1.663, 2.744), (-1.61, 4.227, 0.7965), (-0.9541, 3.571, 2.744), (1.61, 1.007, 0.7965), (0.9541, 1.663, 2.744), (1.61, 4.227, 0.7965), (0.9541, 3.571, 2.744), (-1.0, -3.271, 0.7965), (-1.0, -3.271, 2.694), (-1.0, -1.647, 0.7965), (-1.0, -2.281, 2.694), (1.0, -3.271, 0.7965), (1.0, -3.271, 2.694), (1.0, -1.647, 0.7965), (1.0, -2.281, 2.694), (-1.61, 1.007, -0.7965), (-0.9541, 1.663, -2.744), (-1.61, 4.227, -0.7965), (-0.9541, 3.571, -2.744), (1.61, 1.007, -0.7965), (0.9541, 1.663, -2.744), (1.61, 4.227, -0.7965), (0.9541, 3.571, -2.744), (-1.0, -3.271, -0.7965), (-1.0, -3.271, -2.694), (-1.0, -1.647, -0.7965), (-1.0, -2.281, -2.694), (1.0, -3.271, -0.7965), (1.0, -3.271, -2.694), (1.0, -1.647, -0.7965), (1.0, -2.281, -2.694), (115.1, 1.007, 0.01114), (396.6, 1.663, 0.006602), (115.1, 4.227, 0.01114), (396.6, 3.571, 0.006602), (115.1, 1.007, -0.01114), (396.6, 1.663, -0.0066), (115.1, 4.227, -0.01114), (396.6, 3.571, -0.0066), (115.1, -3.271, 0.006918), (389.3, -3.271, 0.006919), (115.1, -1.647, 0.006919), (389.3, -2.281, 0.006919), (115.1, -3.271, -0.006919), (389.3, -3.271, -0.006919), (115.1, -1.647, -0.006919), (389.3, -2.281, -0.006919), (-115.1, 1.007, 0.01114), (-396.6, 1.663, 0.006601), (-115.1, 4.227, 0.01114), (-396.6, 3.571, 0.006601), (-115.1, 1.007, -0.01114), (-396.6, 1.663, -0.006601), (-115.1, 4.227, -0.01114), (-396.6, 3.571, -0.006601), (-115.1, -3.271, 0.006918), (-389.3, -3.271, 0.006918), (-115.1, -1.647, 0.006918), (-389.3, -2.281, 0.006918), (-115.1, -3.271, -0.006919), (-389.3, -3.271, -0.00692), (-115.1, -1.647, -0.006919), (-389.3, -2.281, -0.00692)], [], [(0, 1, 3, 2), (2, 3, 7, 6), (6, 7, 5, 4), (4, 5, 1, 0), (2, 6, 4, 0), (7, 3, 1, 5), (8, 9, 11, 10), (10, 11, 15, 14), (14, 15, 13, 12), (12, 13, 9, 8), (10, 14, 12, 8), (15, 11, 9, 13), (16, 18, 19, 17), (18, 22, 23, 19), (22, 20, 21, 23), (20, 16, 17, 21), (18, 16, 20, 22), (23, 21, 17, 19), (24, 26, 27, 25), (26, 30, 31, 27), (30, 28, 29, 31), (28, 24, 25, 29), (26, 24, 28, 30), (31, 29, 25, 27), (32, 33, 35, 34), (34, 35, 39, 38), (38, 39, 37, 36), (36, 37, 33, 32), (34, 38, 36, 32), (39, 35, 33, 37), (40, 41, 43, 42), (42, 43, 47, 46), (46, 47, 45, 44), (44, 45, 41, 40), (42, 46, 44, 40), (47, 43, 41, 45), (48, 50, 51, 49), (50, 54, 55, 51), (54, 52, 53, 55), (52, 48, 49, 53), (50, 48, 52, 54), (55, 53, 49, 51), (56, 58, 59, 57), (58, 62, 63, 59), (62, 60, 61, 63), (60, 56, 57, 61), (58, 56, 60, 62), (63, 61, 57, 59)])
_uv = me_cube_003.uv_layers.new(name='UVMap')
_uv.uv.foreach_set('vector', [0.375, 0.0, 0.625, 0.0, 0.625, 0.25, 0.375, 0.25, 0.375, 0.25, 0.625, 0.25, 0.625, 0.5, 0.375, 0.5, 0.375, 0.5, 0.625, 0.5, 0.625, 0.75, 0.375, 0.75, 0.375, 0.75, 0.625, 0.75, 0.625, 1.0, 0.375, 1.0, 0.125, 0.5, 0.375, 0.5, 0.375, 0.75, 0.125, 0.75, 0.625, 0.5, 0.875, 0.5, 0.875, 0.75, 0.625, 0.75, 0.375, 0.0, 0.625, 0.0, 0.625, 0.25, 0.375, 0.25, 0.375, 0.25, 0.625, 0.25, 0.625, 0.5, 0.375, 0.5, 0.375, 0.5, 0.625, 0.5, 0.625, 0.75, 0.375, 0.75, 0.375, 0.75, 0.625, 0.75, 0.625, 1.0, 0.375, 1.0, 0.125, 0.5, 0.375, 0.5, 0.375, 0.75, 0.125, 0.75, 0.625, 0.5, 0.875, 0.5, 0.875, 0.75, 0.625, 0.75, 0.375, 0.0, 0.375, 0.25, 0.625, 0.25, 0.625, 0.0, 0.375, 0.25, 0.375, 0.5, 0.625, 0.5, 0.625, 0.25, 0.375, 0.5, 0.375, 0.75, 0.625, 0.75, 0.625, 0.5, 0.375, 0.75, 0.375, 1.0, 0.625, 1.0, 0.625, 0.75, 0.125, 0.5, 0.125, 0.75, 0.375, 0.75, 0.375, 0.5, 0.625, 0.5, 0.625, 0.75, 0.875, 0.75, 0.875, 0.5, 0.375, 0.0, 0.375, 0.25, 0.625, 0.25, 0.625, 0.0, 0.375, 0.25, 0.375, 0.5, 0.625, 0.5, 0.625, 0.25, 0.375, 0.5, 0.375, 0.75, 0.625, 0.75, 0.625, 0.5, 0.375, 0.75, 0.375, 1.0, 0.625, 1.0, 0.625, 0.75, 0.125, 0.5, 0.125, 0.75, 0.375, 0.75, 0.375, 0.5, 0.625, 0.5, 0.625, 0.75, 0.875, 0.75, 0.875, 0.5, 0.375, 0.0, 0.625, 0.0, 0.625, 0.25, 0.375, 0.25, 0.375, 0.25, 0.625, 0.25, 0.625, 0.5, 0.375, 0.5, 0.375, 0.5, 0.625, 0.5, 0.625, 0.75, 0.375, 0.75, 0.375, 0.75, 0.625, 0.75, 0.625, 1.0, 0.375, 1.0, 0.125, 0.5, 0.375, 0.5, 0.375, 0.75, 0.125, 0.75, 0.625, 0.5, 0.875, 0.5, 0.875, 0.75, 0.625, 0.75, 0.375, 0.0, 0.625, 0.0, 0.625, 0.25, 0.375, 0.25, 0.375, 0.25, 0.625, 0.25, 0.625, 0.5, 0.375, 0.5, 0.375, 0.5, 0.625, 0.5, 0.625, 0.75, 0.375, 0.75, 0.375, 0.75, 0.625, 0.75, 0.625, 1.0, 0.375, 1.0, 0.125, 0.5, 0.375, 0.5, 0.375, 0.75, 0.125, 0.75, 0.625, 0.5, 0.875, 0.5, 0.875, 0.75, 0.625, 0.75, 0.375, 0.0, 0.375, 0.25, 0.625, 0.25, 0.625, 0.0, 0.375, 0.25, 0.375, 0.5, 0.625, 0.5, 0.625, 0.25, 0.375, 0.5, 0.375, 0.75, 0.625, 0.75, 0.625, 0.5, 0.375, 0.75, 0.375, 1.0, 0.625, 1.0, 0.625, 0.75, 0.125, 0.5, 0.125, 0.75, 0.375, 0.75, 0.375, 0.5, 0.625, 0.5, 0.625, 0.75, 0.875, 0.75, 0.875, 0.5, 0.375, 0.0, 0.375, 0.25, 0.625, 0.25, 0.625, 0.0, 0.375, 0.25, 0.375, 0.5, 0.625, 0.5, 0.625, 0.25, 0.375, 0.5, 0.375, 0.75, 0.625, 0.75, 0.625, 0.5, 0.375, 0.75, 0.375, 1.0, 0.625, 1.0, 0.625, 0.75, 0.125, 0.5, 0.125, 0.75, 0.375, 0.75, 0.375, 0.5, 0.625, 0.5, 0.625, 0.75, 0.875, 0.75, 0.875, 0.5])
me_cube_003.use_remesh_fix_poles = True
me_cube_003.use_remesh_preserve_attributes = False
me_cube_003.use_mirror_vertex_groups = False
me_cube_003.update()

# ---- objects
ob_cylinder = bpy.data.objects.new('Cylinder', me_cylinder)
ob_cube_001 = bpy.data.objects.new('Cube.001', me_cube_003)

# ---- transforms, parenting, visibility, modifiers, constraints
ob_cylinder.location = (-3.189e-12, -0.1262, -1.308e-08)
ob_cylinder.rotation_euler = (-1.571, -2.22e-16, 2.22e-16)
ob_cylinder.scale = (0.1632, 0.1632, 0.1632)
ob_cylinder.lineart.crease_threshold = 0.0
ob_cube_001.location = (-3.314e-11, -1.312, -1.359e-07)
ob_cube_001.rotation_euler = (-1.344e-07, -1.571, 0.0)
ob_cube_001.scale = (0.00134, 0.1937, 0.1937)
ob_cube_001.lineart.crease_threshold = 0.0

# ---- collection membership
col_collection.objects.link(ob_cylinder)
col_collection.objects.link(ob_cube_001)

# ---- scene / render settings (as saved in the file)
scene.frame_start = 1; scene.frame_end = 250; scene.frame_set(1)
scene.render.engine = 'BLENDER_EEVEE_NEXT'
scene.cycles.use_denoising = False
scene.cycles.samples = 128
scene.cycles.sampling_pattern = 'TABULATED_SOBOL'
scene.cycles.use_adaptive_sampling = False
scene.cycles.use_light_tree = False
scene.view_settings.view_transform = 'Filmic'
bpy.context.view_layer.update()

# ---- added for rendering (the .blend has no active camera and no usable light): camera, sun
cam_auto = bpy.data.cameras.new('AutoCamera')
cam_auto.lens = 50.0
cam_auto.sensor_width = 36.0
cam_auto.clip_end = 1000.0
ob_auto_camera = bpy.data.objects.new('AutoCamera', cam_auto)
scene.collection.objects.link(ob_auto_camera)
ob_auto_camera.location = (3.74019, -4.58588, 2.99215)
ob_auto_camera.rotation_euler = (1.09748, -7.21219e-08, 0.694738)
scene.camera = ob_auto_camera
light_auto_sun = bpy.data.lights.new('AutoSun', 'SUN')
light_auto_sun.energy = 3.0
light_auto_sun.angle = 0.0523599
ob_auto_sun = bpy.data.objects.new('AutoSun', light_auto_sun)
scene.collection.objects.link(ob_auto_sun)
ob_auto_sun.rotation_euler = (0.872665, 0.174533, 0.523599)
bpy.context.view_layer.update()
